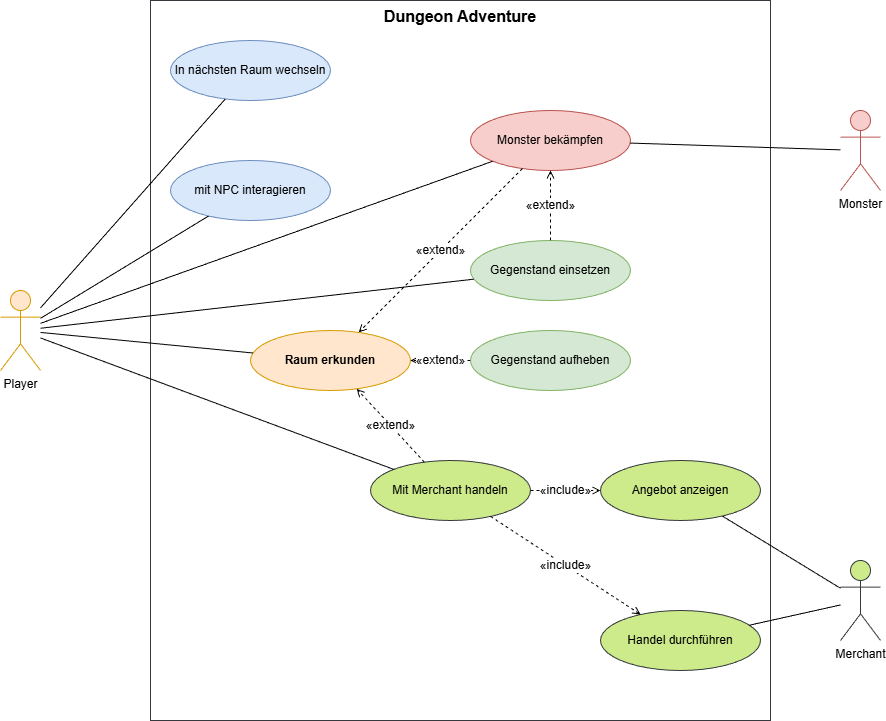

The diagram above was exported from draw.io. Its source (the exported page's mxGraphModel, read from the mxfile embedded in the PNG):
<mxGraphModel dx="1134" dy="841" grid="1" gridSize="10" guides="1" tooltips="1" connect="1" arrows="1" fold="1" page="1" pageScale="1" pageWidth="1100" pageHeight="850" math="0" shadow="0">
  <root>
    <mxCell id="0" />
    <mxCell id="1" parent="0" />
    <mxCell id="sys" value="Dungeon Adventure" style="rounded=0;whiteSpace=wrap;html=1;verticalAlign=top;align=center;fontSize=16;fontStyle=1;fillColor=none;strokeColor=#36393d;dashed=0;" parent="1" vertex="1">
      <mxGeometry x="260" y="40" width="620" height="720" as="geometry" />
    </mxCell>
    <mxCell id="a_player" value="Player" style="shape=umlActor;verticalLabelPosition=bottom;verticalAlign=top;html=1;outlineConnect=0;fillColor=#ffe6cc;strokeColor=#d79b00;" parent="1" vertex="1">
      <mxGeometry x="110" y="330" width="40" height="80" as="geometry" />
    </mxCell>
    <mxCell id="a_monster" value="Monster" style="shape=umlActor;verticalLabelPosition=bottom;verticalAlign=top;html=1;outlineConnect=0;fillColor=#f8cecc;strokeColor=#b85450;" parent="1" vertex="1">
      <mxGeometry x="950" y="150" width="40" height="80" as="geometry" />
    </mxCell>
    <mxCell id="a_merchant" value="Merchant" style="shape=umlActor;verticalLabelPosition=bottom;verticalAlign=top;html=1;outlineConnect=0;fillColor=#cdeb8b;strokeColor=#36393d;" parent="1" vertex="1">
      <mxGeometry x="950" y="600" width="40" height="80" as="geometry" />
    </mxCell>
    <mxCell id="uc_wechsel" value="In nächsten Raum wechseln" style="ellipse;whiteSpace=wrap;html=1;fillColor=#dae8fc;strokeColor=#6c8ebf;" parent="1" vertex="1">
      <mxGeometry x="280" y="80" width="160" height="60" as="geometry" />
    </mxCell>
    <mxCell id="uc_npc" value="mit NPC interagieren" style="ellipse;whiteSpace=wrap;html=1;fillColor=#dae8fc;strokeColor=#6c8ebf;" parent="1" vertex="1">
      <mxGeometry x="280" y="200" width="160" height="60" as="geometry" />
    </mxCell>
    <mxCell id="uc_raum" value="Raum erkunden" style="ellipse;whiteSpace=wrap;html=1;fillColor=#ffe6cc;strokeColor=#d79b00;fontStyle=1;" parent="1" vertex="1">
      <mxGeometry x="360" y="370" width="160" height="60" as="geometry" />
    </mxCell>
    <mxCell id="uc_kampf" value="Monster bekämpfen" style="ellipse;whiteSpace=wrap;html=1;fillColor=#f8cecc;strokeColor=#b85450;" parent="1" vertex="1">
      <mxGeometry x="580" y="150" width="160" height="60" as="geometry" />
    </mxCell>
    <mxCell id="uc_einsetzen" value="Gegenstand einsetzen" style="ellipse;whiteSpace=wrap;html=1;fillColor=#d5e8d4;strokeColor=#82b366;" parent="1" vertex="1">
      <mxGeometry x="580" y="280" width="160" height="60" as="geometry" />
    </mxCell>
    <mxCell id="uc_aufheben" value="Gegenstand aufheben" style="ellipse;whiteSpace=wrap;html=1;fillColor=#d5e8d4;strokeColor=#82b366;" parent="1" vertex="1">
      <mxGeometry x="580" y="370" width="160" height="60" as="geometry" />
    </mxCell>
    <mxCell id="uc_handeln" value="Mit Merchant handeln" style="ellipse;whiteSpace=wrap;html=1;fillColor=#cdeb8b;strokeColor=#36393d;" parent="1" vertex="1">
      <mxGeometry x="480" y="500" width="160" height="60" as="geometry" />
    </mxCell>
    <mxCell id="uc_angebot" value="Angebot anzeigen" style="ellipse;whiteSpace=wrap;html=1;fillColor=#cdeb8b;strokeColor=#36393d;" parent="1" vertex="1">
      <mxGeometry x="710" y="500" width="160" height="60" as="geometry" />
    </mxCell>
    <mxCell id="uc_durch" value="Handel durchführen" style="ellipse;whiteSpace=wrap;html=1;fillColor=#cdeb8b;strokeColor=#36393d;" parent="1" vertex="1">
      <mxGeometry x="710" y="650" width="160" height="60" as="geometry" />
    </mxCell>
    <mxCell id="as_p1" style="endArrow=none;html=1;" parent="1" source="a_player" target="uc_wechsel" edge="1">
      <mxGeometry relative="1" as="geometry" />
    </mxCell>
    <mxCell id="as_p2" style="endArrow=none;html=1;" parent="1" source="a_player" target="uc_npc" edge="1">
      <mxGeometry relative="1" as="geometry" />
    </mxCell>
    <mxCell id="as_p3" style="endArrow=none;html=1;" parent="1" source="a_player" target="uc_raum" edge="1">
      <mxGeometry relative="1" as="geometry" />
    </mxCell>
    <mxCell id="as_p4" style="endArrow=none;html=1;" parent="1" source="a_player" target="uc_kampf" edge="1">
      <mxGeometry relative="1" as="geometry" />
    </mxCell>
    <mxCell id="as_p5" style="endArrow=none;html=1;" parent="1" source="a_player" target="uc_einsetzen" edge="1">
      <mxGeometry relative="1" as="geometry" />
    </mxCell>
    <mxCell id="as_p6" style="endArrow=none;html=1;" parent="1" source="a_player" target="uc_handeln" edge="1">
      <mxGeometry relative="1" as="geometry" />
    </mxCell>
    <mxCell id="as_m1" style="endArrow=none;html=1;" parent="1" source="a_monster" target="uc_kampf" edge="1">
      <mxGeometry relative="1" as="geometry" />
    </mxCell>
    <mxCell id="as_mer1" style="endArrow=none;html=1;" parent="1" source="a_merchant" target="uc_angebot" edge="1">
      <mxGeometry relative="1" as="geometry" />
    </mxCell>
    <mxCell id="as_mer2" style="endArrow=none;html=1;" parent="1" source="a_merchant" target="uc_durch" edge="1">
      <mxGeometry relative="1" as="geometry" />
    </mxCell>
    <mxCell id="inc1" value="«include»" style="endArrow=open;endFill=0;dashed=1;html=1;fontSize=12;" parent="1" source="uc_handeln" target="uc_angebot" edge="1">
      <mxGeometry relative="1" as="geometry" />
    </mxCell>
    <mxCell id="inc2" value="«include»" style="endArrow=open;endFill=0;dashed=1;html=1;fontSize=12;" parent="1" source="uc_handeln" target="uc_durch" edge="1">
      <mxGeometry relative="1" as="geometry" />
    </mxCell>
    <mxCell id="ext1" value="«extend»" style="endArrow=open;endFill=0;dashed=1;html=1;fontSize=12;" parent="1" source="uc_aufheben" target="uc_raum" edge="1">
      <mxGeometry relative="1" as="geometry" />
    </mxCell>
    <mxCell id="ext2" value="«extend»" style="endArrow=open;endFill=0;dashed=1;html=1;fontSize=12;" parent="1" source="uc_kampf" target="uc_raum" edge="1">
      <mxGeometry relative="1" as="geometry" />
    </mxCell>
    <mxCell id="ext3" value="«extend»" style="endArrow=open;endFill=0;dashed=1;html=1;fontSize=12;" parent="1" source="uc_handeln" target="uc_raum" edge="1">
      <mxGeometry relative="1" as="geometry" />
    </mxCell>
    <mxCell id="ext4" value="«extend»" style="endArrow=open;endFill=0;dashed=1;html=1;fontSize=12;" parent="1" source="uc_einsetzen" target="uc_kampf" edge="1">
      <mxGeometry relative="1" as="geometry" />
    </mxCell>
  </root>
</mxGraphModel>